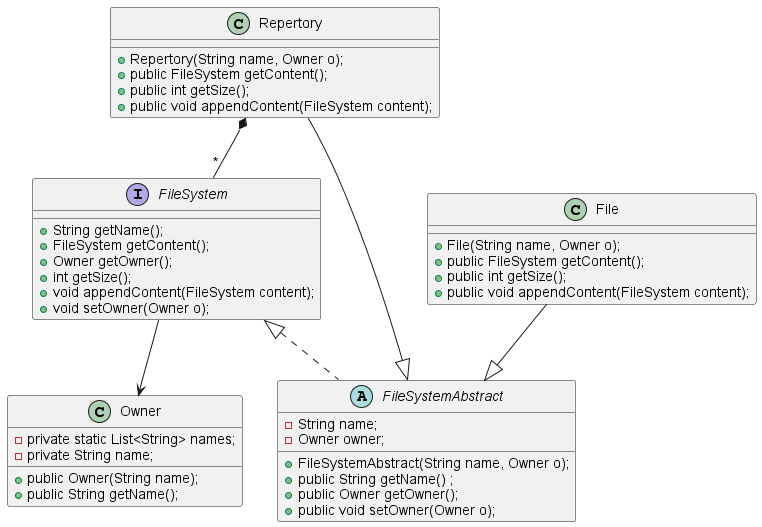

The diagram above was rendered by PlantUML. Its source (embedded in the PNG):
@startuml TD2
'https://plantuml.com/class-diagram

class Owner {
    -private static List<String> names;
    -private String name;
    +public Owner(String name);
    +public String getName();
}

interface FileSystem
{
    +String getName();
    +FileSystem getContent();
    +Owner getOwner();
    +int getSize();
    +void appendContent(FileSystem content);
    +void setOwner(Owner o);
}

abstract class FileSystemAbstract {
    -String name;
    -Owner owner;
    +FileSystemAbstract(String name, Owner o);
    +public String getName() ;
    +public Owner getOwner();
    +public void setOwner(Owner o);
}
class Repertory {
    +Repertory(String name, Owner o);
    +public FileSystem getContent();
    +public int getSize();
    +public void appendContent(FileSystem content);
}
class File {
    +File(String name, Owner o);
    +public FileSystem getContent();
    +public int getSize();
    +public void appendContent(FileSystem content);
}

FileSystem <|.. FileSystemAbstract
File --|> FileSystemAbstract
Repertory --|> FileSystemAbstract
Repertory *-- "*" FileSystem
FileSystem --> Owner
@enduml